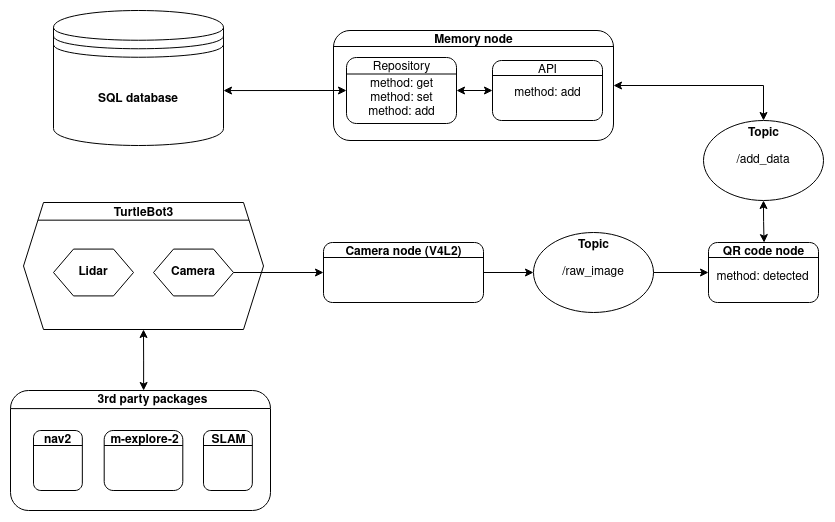

The diagram above was exported from draw.io. Its source (the exported page's mxGraphModel, read from the mxfile embedded in the PNG):
<mxGraphModel dx="951" dy="1147" grid="1" gridSize="10" guides="1" tooltips="1" connect="1" arrows="1" fold="1" page="1" pageScale="1" pageWidth="1100" pageHeight="850" math="0" shadow="0" extFonts="Permanent Marker^https://fonts.googleapis.com/css?family=Permanent+Marker">
  <root>
    <mxCell id="0" />
    <mxCell id="1" parent="0" />
    <mxCell id="o46p_9APcyOVzLa5ptRT-31" value="" style="group" vertex="1" connectable="0" parent="1">
      <mxGeometry x="360" y="100" width="280" height="110" as="geometry" />
    </mxCell>
    <mxCell id="o46p_9APcyOVzLa5ptRT-2" value="" style="rounded=1;whiteSpace=wrap;html=1;" vertex="1" parent="o46p_9APcyOVzLa5ptRT-31">
      <mxGeometry width="280" height="110" as="geometry" />
    </mxCell>
    <mxCell id="o46p_9APcyOVzLa5ptRT-4" value="&lt;b&gt;Memory node&lt;/b&gt;" style="text;html=1;align=center;verticalAlign=middle;resizable=0;points=[];autosize=1;strokeColor=none;fillColor=none;" vertex="1" parent="o46p_9APcyOVzLa5ptRT-31">
      <mxGeometry x="95" width="90" height="20" as="geometry" />
    </mxCell>
    <mxCell id="o46p_9APcyOVzLa5ptRT-29" value="" style="line;strokeWidth=1;fillColor=none;align=left;verticalAlign=middle;spacingTop=-1;spacingLeft=3;spacingRight=3;rotatable=0;labelPosition=right;points=[];portConstraint=eastwest;" vertex="1" parent="o46p_9APcyOVzLa5ptRT-31">
      <mxGeometry y="12" width="280" height="8" as="geometry" />
    </mxCell>
    <mxCell id="o46p_9APcyOVzLa5ptRT-1" value="&lt;b&gt;SQL database&lt;/b&gt;" style="shape=datastore;whiteSpace=wrap;html=1;" vertex="1" parent="1">
      <mxGeometry x="80" y="80" width="170" height="135" as="geometry" />
    </mxCell>
    <mxCell id="o46p_9APcyOVzLa5ptRT-17" value="" style="endArrow=classic;startArrow=classic;html=1;rounded=0;exitX=1;exitY=0.593;exitDx=0;exitDy=0;exitPerimeter=0;entryX=0;entryY=0.5;entryDx=0;entryDy=0;" edge="1" parent="1" source="o46p_9APcyOVzLa5ptRT-1" target="o46p_9APcyOVzLa5ptRT-5">
      <mxGeometry width="50" height="50" relative="1" as="geometry">
        <mxPoint x="250" y="320" as="sourcePoint" />
        <mxPoint x="340" y="160" as="targetPoint" />
      </mxGeometry>
    </mxCell>
    <mxCell id="o46p_9APcyOVzLa5ptRT-18" value="" style="endArrow=classic;startArrow=classic;html=1;rounded=0;entryX=0;entryY=0.5;entryDx=0;entryDy=0;exitX=1;exitY=0.5;exitDx=0;exitDy=0;" edge="1" parent="1" source="o46p_9APcyOVzLa5ptRT-5" target="o46p_9APcyOVzLa5ptRT-7">
      <mxGeometry width="50" height="50" relative="1" as="geometry">
        <mxPoint x="450" y="300" as="sourcePoint" />
        <mxPoint x="500" y="250" as="targetPoint" />
      </mxGeometry>
    </mxCell>
    <mxCell id="o46p_9APcyOVzLa5ptRT-22" value="" style="endArrow=classic;startArrow=classic;html=1;rounded=0;entryX=0.5;entryY=0;entryDx=0;entryDy=0;exitX=1;exitY=0.5;exitDx=0;exitDy=0;edgeStyle=orthogonalEdgeStyle;" edge="1" parent="1" source="o46p_9APcyOVzLa5ptRT-2" target="o46p_9APcyOVzLa5ptRT-37">
      <mxGeometry width="50" height="50" relative="1" as="geometry">
        <mxPoint x="540" y="330" as="sourcePoint" />
        <mxPoint x="790" y="290" as="targetPoint" />
      </mxGeometry>
    </mxCell>
    <mxCell id="o46p_9APcyOVzLa5ptRT-24" value="" style="group" vertex="1" connectable="0" parent="1">
      <mxGeometry x="735" y="312" width="110" height="60" as="geometry" />
    </mxCell>
    <mxCell id="o46p_9APcyOVzLa5ptRT-25" value="" style="rounded=1;whiteSpace=wrap;html=1;" vertex="1" parent="o46p_9APcyOVzLa5ptRT-24">
      <mxGeometry width="110" height="60" as="geometry" />
    </mxCell>
    <mxCell id="o46p_9APcyOVzLa5ptRT-26" value="&lt;b&gt;QR code node&lt;/b&gt;" style="text;html=1;align=center;verticalAlign=middle;resizable=0;points=[];autosize=1;strokeColor=none;fillColor=none;" vertex="1" parent="o46p_9APcyOVzLa5ptRT-24">
      <mxGeometry x="5" width="100" height="20" as="geometry" />
    </mxCell>
    <mxCell id="o46p_9APcyOVzLa5ptRT-27" value="" style="endArrow=none;html=1;rounded=0;entryX=1;entryY=0.25;entryDx=0;entryDy=0;exitX=0;exitY=0.25;exitDx=0;exitDy=0;" edge="1" parent="o46p_9APcyOVzLa5ptRT-24" source="o46p_9APcyOVzLa5ptRT-25" target="o46p_9APcyOVzLa5ptRT-25">
      <mxGeometry width="50" height="50" relative="1" as="geometry">
        <mxPoint y="20" as="sourcePoint" />
        <mxPoint x="-10" y="26.000000000000114" as="targetPoint" />
      </mxGeometry>
    </mxCell>
    <mxCell id="o46p_9APcyOVzLa5ptRT-33" value="method: detected" style="text;html=1;strokeColor=none;fillColor=none;align=center;verticalAlign=middle;whiteSpace=wrap;rounded=0;" vertex="1" parent="o46p_9APcyOVzLa5ptRT-24">
      <mxGeometry x="2.5" y="20" width="105" height="30" as="geometry" />
    </mxCell>
    <mxCell id="o46p_9APcyOVzLa5ptRT-20" value="" style="group" vertex="1" connectable="0" parent="1">
      <mxGeometry x="519" y="130" width="110" height="60" as="geometry" />
    </mxCell>
    <mxCell id="o46p_9APcyOVzLa5ptRT-7" value="" style="rounded=1;whiteSpace=wrap;html=1;" vertex="1" parent="o46p_9APcyOVzLa5ptRT-20">
      <mxGeometry width="110" height="60" as="geometry" />
    </mxCell>
    <mxCell id="o46p_9APcyOVzLa5ptRT-8" value="API" style="text;html=1;align=center;verticalAlign=middle;resizable=0;points=[];autosize=1;strokeColor=none;fillColor=none;" vertex="1" parent="o46p_9APcyOVzLa5ptRT-20">
      <mxGeometry x="40" width="30" height="20" as="geometry" />
    </mxCell>
    <mxCell id="o46p_9APcyOVzLa5ptRT-12" value="" style="endArrow=none;html=1;rounded=0;entryX=1;entryY=0.25;entryDx=0;entryDy=0;exitX=0;exitY=0.25;exitDx=0;exitDy=0;" edge="1" parent="o46p_9APcyOVzLa5ptRT-20" source="o46p_9APcyOVzLa5ptRT-7" target="o46p_9APcyOVzLa5ptRT-7">
      <mxGeometry width="50" height="50" relative="1" as="geometry">
        <mxPoint y="20" as="sourcePoint" />
        <mxPoint x="-10" y="26.000000000000114" as="targetPoint" />
      </mxGeometry>
    </mxCell>
    <mxCell id="o46p_9APcyOVzLa5ptRT-16" value="&lt;div&gt;method: add&lt;/div&gt;" style="text;html=1;align=center;verticalAlign=middle;resizable=0;points=[];autosize=1;strokeColor=none;fillColor=none;" vertex="1" parent="o46p_9APcyOVzLa5ptRT-20">
      <mxGeometry x="15" y="23" width="80" height="20" as="geometry" />
    </mxCell>
    <mxCell id="o46p_9APcyOVzLa5ptRT-19" value="" style="group" vertex="1" connectable="0" parent="1">
      <mxGeometry x="373" y="127" width="110" height="66" as="geometry" />
    </mxCell>
    <mxCell id="o46p_9APcyOVzLa5ptRT-5" value="" style="rounded=1;whiteSpace=wrap;html=1;" vertex="1" parent="o46p_9APcyOVzLa5ptRT-19">
      <mxGeometry width="110" height="66" as="geometry" />
    </mxCell>
    <mxCell id="o46p_9APcyOVzLa5ptRT-11" value="method: get&lt;div&gt;method: set&lt;/div&gt;&lt;div&gt;&lt;div&gt;method: add&lt;/div&gt;&lt;/div&gt;" style="text;html=1;align=center;verticalAlign=middle;resizable=0;points=[];autosize=1;strokeColor=none;fillColor=none;" vertex="1" parent="o46p_9APcyOVzLa5ptRT-5">
      <mxGeometry x="15" y="16" width="80" height="50" as="geometry" />
    </mxCell>
    <mxCell id="o46p_9APcyOVzLa5ptRT-6" value="Repository" style="text;html=1;align=center;verticalAlign=middle;resizable=0;points=[];autosize=1;strokeColor=none;fillColor=none;" vertex="1" parent="o46p_9APcyOVzLa5ptRT-19">
      <mxGeometry x="20" width="70" height="20" as="geometry" />
    </mxCell>
    <mxCell id="o46p_9APcyOVzLa5ptRT-10" value="" style="endArrow=none;html=1;rounded=0;exitX=0;exitY=0.25;exitDx=0;exitDy=0;entryX=1;entryY=0.25;entryDx=0;entryDy=0;" edge="1" parent="o46p_9APcyOVzLa5ptRT-19" source="o46p_9APcyOVzLa5ptRT-5" target="o46p_9APcyOVzLa5ptRT-5">
      <mxGeometry width="50" height="50" relative="1" as="geometry">
        <mxPoint x="40" y="80" as="sourcePoint" />
        <mxPoint x="90" y="30" as="targetPoint" />
      </mxGeometry>
    </mxCell>
    <mxCell id="o46p_9APcyOVzLa5ptRT-35" value="" style="endArrow=classic;startArrow=classic;html=1;rounded=0;exitX=0.5;exitY=1;exitDx=0;exitDy=0;edgeStyle=orthogonalEdgeStyle;curved=1;entryX=0.506;entryY=0.005;entryDx=0;entryDy=0;entryPerimeter=0;" edge="1" parent="1" source="o46p_9APcyOVzLa5ptRT-37" target="o46p_9APcyOVzLa5ptRT-26">
      <mxGeometry width="50" height="50" relative="1" as="geometry">
        <mxPoint x="790" y="350" as="sourcePoint" />
        <mxPoint x="740" y="470" as="targetPoint" />
      </mxGeometry>
    </mxCell>
    <mxCell id="o46p_9APcyOVzLa5ptRT-41" value="" style="group" vertex="1" connectable="0" parent="1">
      <mxGeometry x="350" y="312" width="160" height="60" as="geometry" />
    </mxCell>
    <mxCell id="o46p_9APcyOVzLa5ptRT-42" value="" style="rounded=1;whiteSpace=wrap;html=1;" vertex="1" parent="o46p_9APcyOVzLa5ptRT-41">
      <mxGeometry width="160" height="60" as="geometry" />
    </mxCell>
    <mxCell id="o46p_9APcyOVzLa5ptRT-43" value="&lt;b&gt;Camera node (V4L2)&lt;br&gt;&lt;/b&gt;" style="text;html=1;align=center;verticalAlign=middle;resizable=0;points=[];autosize=1;strokeColor=none;fillColor=none;" vertex="1" parent="o46p_9APcyOVzLa5ptRT-41">
      <mxGeometry x="15.00006993006993" width="130" height="20" as="geometry" />
    </mxCell>
    <mxCell id="o46p_9APcyOVzLa5ptRT-44" value="" style="endArrow=none;html=1;rounded=0;entryX=1;entryY=0.25;entryDx=0;entryDy=0;exitX=0;exitY=0.25;exitDx=0;exitDy=0;" edge="1" parent="o46p_9APcyOVzLa5ptRT-41" source="o46p_9APcyOVzLa5ptRT-42" target="o46p_9APcyOVzLa5ptRT-42">
      <mxGeometry width="50" height="50" relative="1" as="geometry">
        <mxPoint y="20" as="sourcePoint" />
        <mxPoint x="-14.545454545454543" y="26.000000000000114" as="targetPoint" />
      </mxGeometry>
    </mxCell>
    <mxCell id="o46p_9APcyOVzLa5ptRT-46" value="" style="group" vertex="1" connectable="0" parent="1">
      <mxGeometry x="560" y="292" width="120" height="90" as="geometry" />
    </mxCell>
    <mxCell id="o46p_9APcyOVzLa5ptRT-38" value="&lt;div&gt;/raw_image&lt;/div&gt;" style="ellipse;whiteSpace=wrap;html=1;" vertex="1" parent="o46p_9APcyOVzLa5ptRT-46">
      <mxGeometry y="10" width="120" height="80" as="geometry" />
    </mxCell>
    <mxCell id="o46p_9APcyOVzLa5ptRT-39" value="&lt;font style=&quot;font-size: 12px;&quot;&gt;Topic&lt;/font&gt;" style="text;strokeColor=none;fillColor=none;html=1;fontSize=24;fontStyle=1;verticalAlign=middle;align=center;" vertex="1" parent="o46p_9APcyOVzLa5ptRT-46">
      <mxGeometry x="10" width="100" height="40" as="geometry" />
    </mxCell>
    <mxCell id="o46p_9APcyOVzLa5ptRT-47" value="" style="group" vertex="1" connectable="0" parent="1">
      <mxGeometry x="730" y="180" width="120" height="90" as="geometry" />
    </mxCell>
    <mxCell id="o46p_9APcyOVzLa5ptRT-37" value="/add_data" style="ellipse;whiteSpace=wrap;html=1;" vertex="1" parent="o46p_9APcyOVzLa5ptRT-47">
      <mxGeometry y="10" width="120" height="80" as="geometry" />
    </mxCell>
    <mxCell id="o46p_9APcyOVzLa5ptRT-40" value="&lt;font style=&quot;font-size: 12px;&quot;&gt;Topic&lt;/font&gt;" style="text;strokeColor=none;fillColor=none;html=1;fontSize=24;fontStyle=1;verticalAlign=middle;align=center;" vertex="1" parent="o46p_9APcyOVzLa5ptRT-47">
      <mxGeometry x="10" width="100" height="40" as="geometry" />
    </mxCell>
    <mxCell id="o46p_9APcyOVzLa5ptRT-48" value="" style="endArrow=classic;html=1;rounded=0;fontSize=12;exitX=1;exitY=0.5;exitDx=0;exitDy=0;entryX=0;entryY=0.5;entryDx=0;entryDy=0;" edge="1" parent="1" source="o46p_9APcyOVzLa5ptRT-38" target="o46p_9APcyOVzLa5ptRT-25">
      <mxGeometry width="50" height="50" relative="1" as="geometry">
        <mxPoint x="470" y="292" as="sourcePoint" />
        <mxPoint x="520" y="242" as="targetPoint" />
      </mxGeometry>
    </mxCell>
    <mxCell id="o46p_9APcyOVzLa5ptRT-49" value="" style="endArrow=classic;html=1;rounded=0;fontSize=12;exitX=1;exitY=0.5;exitDx=0;exitDy=0;entryX=0;entryY=0.5;entryDx=0;entryDy=0;" edge="1" parent="1" source="o46p_9APcyOVzLa5ptRT-42" target="o46p_9APcyOVzLa5ptRT-38">
      <mxGeometry width="50" height="50" relative="1" as="geometry">
        <mxPoint x="470" y="292" as="sourcePoint" />
        <mxPoint x="520" y="242" as="targetPoint" />
      </mxGeometry>
    </mxCell>
    <mxCell id="o46p_9APcyOVzLa5ptRT-69" value="" style="group" vertex="1" connectable="0" parent="1">
      <mxGeometry x="50" y="270" width="240" height="130" as="geometry" />
    </mxCell>
    <mxCell id="o46p_9APcyOVzLa5ptRT-67" value="" style="group" vertex="1" connectable="0" parent="o46p_9APcyOVzLa5ptRT-69">
      <mxGeometry y="-1" width="240" height="130" as="geometry" />
    </mxCell>
    <mxCell id="o46p_9APcyOVzLa5ptRT-62" value="" style="group" vertex="1" connectable="0" parent="o46p_9APcyOVzLa5ptRT-67">
      <mxGeometry y="0.896551724137931" width="240" height="129.10344827586206" as="geometry" />
    </mxCell>
    <mxCell id="o46p_9APcyOVzLa5ptRT-58" value="" style="shape=hexagon;perimeter=hexagonPerimeter2;whiteSpace=wrap;html=1;fixedSize=1;fontSize=12;" vertex="1" parent="o46p_9APcyOVzLa5ptRT-62">
      <mxGeometry y="2.116449971735444" width="240" height="126.98699830412663" as="geometry" />
    </mxCell>
    <mxCell id="o46p_9APcyOVzLa5ptRT-61" value="" style="endArrow=none;html=1;rounded=0;fontSize=12;entryX=0.94;entryY=0.139;entryDx=0;entryDy=0;entryPerimeter=0;exitX=0.06;exitY=0.139;exitDx=0;exitDy=0;exitPerimeter=0;" edge="1" parent="o46p_9APcyOVzLa5ptRT-62" source="o46p_9APcyOVzLa5ptRT-58" target="o46p_9APcyOVzLa5ptRT-58">
      <mxGeometry width="50" height="50" relative="1" as="geometry">
        <mxPoint x="20" y="19.724137931034484" as="sourcePoint" />
        <mxPoint x="220" y="19.724137931034484" as="targetPoint" />
      </mxGeometry>
    </mxCell>
    <mxCell id="o46p_9APcyOVzLa5ptRT-64" value="&lt;b&gt;Camera&lt;/b&gt;" style="shape=hexagon;perimeter=hexagonPerimeter2;whiteSpace=wrap;html=1;fixedSize=1;fontSize=12;" vertex="1" parent="o46p_9APcyOVzLa5ptRT-62">
      <mxGeometry x="130" y="48.693448275862096" width="80" height="46.82" as="geometry" />
    </mxCell>
    <mxCell id="o46p_9APcyOVzLa5ptRT-90" value="&lt;b&gt;Lidar&lt;/b&gt;" style="shape=hexagon;perimeter=hexagonPerimeter2;whiteSpace=wrap;html=1;fixedSize=1;fontSize=12;" vertex="1" parent="o46p_9APcyOVzLa5ptRT-62">
      <mxGeometry x="30" y="48.693448275862124" width="80" height="46.82" as="geometry" />
    </mxCell>
    <mxCell id="o46p_9APcyOVzLa5ptRT-59" value="&lt;font style=&quot;font-size: 12px;&quot;&gt;TurtleBot3&lt;/font&gt;" style="text;strokeColor=none;fillColor=none;html=1;fontSize=24;fontStyle=1;verticalAlign=middle;align=center;" vertex="1" parent="o46p_9APcyOVzLa5ptRT-67">
      <mxGeometry x="85.71428571428572" width="68.57142857142857" height="21.164499717354435" as="geometry" />
    </mxCell>
    <mxCell id="o46p_9APcyOVzLa5ptRT-75" value="" style="endArrow=classic;startArrow=classic;html=1;rounded=0;fontSize=12;exitX=0.512;exitY=0;exitDx=0;exitDy=0;exitPerimeter=0;edgeStyle=orthogonalEdgeStyle;entryX=0.5;entryY=1;entryDx=0;entryDy=0;" edge="1" parent="1" source="o46p_9APcyOVzLa5ptRT-70" target="o46p_9APcyOVzLa5ptRT-58">
      <mxGeometry width="50" height="50" relative="1" as="geometry">
        <mxPoint x="180" y="560" as="sourcePoint" />
        <mxPoint x="170" y="430" as="targetPoint" />
      </mxGeometry>
    </mxCell>
    <mxCell id="o46p_9APcyOVzLa5ptRT-68" value="" style="endArrow=classic;html=1;rounded=0;fontSize=12;exitX=1;exitY=0.5;exitDx=0;exitDy=0;entryX=0;entryY=0.5;entryDx=0;entryDy=0;" edge="1" parent="1" source="o46p_9APcyOVzLa5ptRT-64" target="o46p_9APcyOVzLa5ptRT-42">
      <mxGeometry width="50" height="50" relative="1" as="geometry">
        <mxPoint x="230" y="342.0951724137931" as="sourcePoint" />
        <mxPoint x="300" y="342.0951724137931" as="targetPoint" />
      </mxGeometry>
    </mxCell>
    <mxCell id="o46p_9APcyOVzLa5ptRT-70" value="" style="rounded=1;whiteSpace=wrap;html=1;fontSize=12;" vertex="1" parent="1">
      <mxGeometry x="37" y="460" width="260" height="120" as="geometry" />
    </mxCell>
    <mxCell id="o46p_9APcyOVzLa5ptRT-74" value="" style="endArrow=none;html=1;rounded=0;entryX=0.998;entryY=0.15;entryDx=0;entryDy=0;exitX=0;exitY=0.151;exitDx=0;exitDy=0;exitPerimeter=0;entryPerimeter=0;" edge="1" parent="1" source="o46p_9APcyOVzLa5ptRT-70" target="o46p_9APcyOVzLa5ptRT-70">
      <mxGeometry width="50" height="50" relative="1" as="geometry">
        <mxPoint x="367.4418604651163" y="829" as="sourcePoint" />
        <mxPoint x="456.97674418604646" y="829" as="targetPoint" />
      </mxGeometry>
    </mxCell>
    <mxCell id="o46p_9APcyOVzLa5ptRT-77" value="" style="group" vertex="1" connectable="0" parent="1">
      <mxGeometry x="59.99906976744185" y="500" width="48.83720930232558" height="60" as="geometry" />
    </mxCell>
    <mxCell id="o46p_9APcyOVzLa5ptRT-78" value="" style="rounded=1;whiteSpace=wrap;html=1;" vertex="1" parent="o46p_9APcyOVzLa5ptRT-77">
      <mxGeometry width="48.837209302325576" height="60" as="geometry" />
    </mxCell>
    <mxCell id="o46p_9APcyOVzLa5ptRT-79" value="&lt;b&gt;nav2&lt;/b&gt;" style="text;html=1;align=center;verticalAlign=middle;resizable=0;points=[];autosize=1;strokeColor=none;fillColor=none;" vertex="1" parent="o46p_9APcyOVzLa5ptRT-77">
      <mxGeometry x="4.42027484143763" width="40" height="20" as="geometry" />
    </mxCell>
    <mxCell id="o46p_9APcyOVzLa5ptRT-80" value="" style="endArrow=none;html=1;rounded=0;entryX=1;entryY=0.25;entryDx=0;entryDy=0;exitX=0;exitY=0.25;exitDx=0;exitDy=0;" edge="1" parent="o46p_9APcyOVzLa5ptRT-77" source="o46p_9APcyOVzLa5ptRT-78" target="o46p_9APcyOVzLa5ptRT-78">
      <mxGeometry width="50" height="50" relative="1" as="geometry">
        <mxPoint y="20" as="sourcePoint" />
        <mxPoint x="-4.439746300211416" y="26.000000000000114" as="targetPoint" />
      </mxGeometry>
    </mxCell>
    <mxCell id="o46p_9APcyOVzLa5ptRT-92" value="" style="group" vertex="1" connectable="0" parent="1">
      <mxGeometry x="130.7" y="500" width="78.6" height="60" as="geometry" />
    </mxCell>
    <mxCell id="o46p_9APcyOVzLa5ptRT-83" value="" style="rounded=1;whiteSpace=wrap;html=1;" vertex="1" parent="o46p_9APcyOVzLa5ptRT-92">
      <mxGeometry width="78.6" height="60" as="geometry" />
    </mxCell>
    <mxCell id="o46p_9APcyOVzLa5ptRT-82" value="" style="group" vertex="1" connectable="0" parent="o46p_9APcyOVzLa5ptRT-92">
      <mxGeometry width="78.6" height="60" as="geometry" />
    </mxCell>
    <mxCell id="o46p_9APcyOVzLa5ptRT-84" value="&lt;b&gt;m-explore-2&lt;/b&gt;" style="text;html=1;align=center;verticalAlign=middle;resizable=0;points=[];autosize=1;strokeColor=none;fillColor=none;" vertex="1" parent="o46p_9APcyOVzLa5ptRT-82">
      <mxGeometry x="-0.0008931818181810059" width="80" height="20" as="geometry" />
    </mxCell>
    <mxCell id="o46p_9APcyOVzLa5ptRT-85" value="" style="endArrow=none;html=1;rounded=0;entryX=1;entryY=0.25;entryDx=0;entryDy=0;exitX=0;exitY=0.25;exitDx=0;exitDy=0;" edge="1" parent="o46p_9APcyOVzLa5ptRT-92" source="o46p_9APcyOVzLa5ptRT-83" target="o46p_9APcyOVzLa5ptRT-83">
      <mxGeometry width="50" height="50" relative="1" as="geometry">
        <mxPoint x="147.375" y="70" as="sourcePoint" />
        <mxPoint x="140.22954545454542" y="76.00000000000011" as="targetPoint" />
      </mxGeometry>
    </mxCell>
    <mxCell id="o46p_9APcyOVzLa5ptRT-91" value="" style="group" vertex="1" connectable="0" parent="1">
      <mxGeometry x="230.0006976744186" y="500" width="48.837209302325576" height="60" as="geometry" />
    </mxCell>
    <mxCell id="o46p_9APcyOVzLa5ptRT-87" value="" style="rounded=1;whiteSpace=wrap;html=1;" vertex="1" parent="o46p_9APcyOVzLa5ptRT-91">
      <mxGeometry width="48.837209302325576" height="60" as="geometry" />
    </mxCell>
    <mxCell id="o46p_9APcyOVzLa5ptRT-88" value="&lt;b&gt;SLAM&lt;/b&gt;" style="text;html=1;align=center;verticalAlign=middle;resizable=0;points=[];autosize=1;strokeColor=none;fillColor=none;" vertex="1" parent="o46p_9APcyOVzLa5ptRT-91">
      <mxGeometry x="0.0027272727272729114" width="50" height="20" as="geometry" />
    </mxCell>
    <mxCell id="o46p_9APcyOVzLa5ptRT-89" value="" style="endArrow=none;html=1;rounded=0;entryX=1;entryY=0.25;entryDx=0;entryDy=0;exitX=0;exitY=0.25;exitDx=0;exitDy=0;" edge="1" parent="o46p_9APcyOVzLa5ptRT-91" source="o46p_9APcyOVzLa5ptRT-87" target="o46p_9APcyOVzLa5ptRT-87">
      <mxGeometry width="50" height="50" relative="1" as="geometry">
        <mxPoint y="20" as="sourcePoint" />
        <mxPoint x="-4.439746300211416" y="26.000000000000114" as="targetPoint" />
      </mxGeometry>
    </mxCell>
    <mxCell id="o46p_9APcyOVzLa5ptRT-73" value="&lt;b&gt;3rd party packages&lt;/b&gt;" style="text;html=1;align=center;verticalAlign=middle;resizable=0;points=[];autosize=1;strokeColor=none;fillColor=none;" vertex="1" parent="1">
      <mxGeometry x="114.30348837209301" y="460" width="130" height="20" as="geometry" />
    </mxCell>
  </root>
</mxGraphModel>